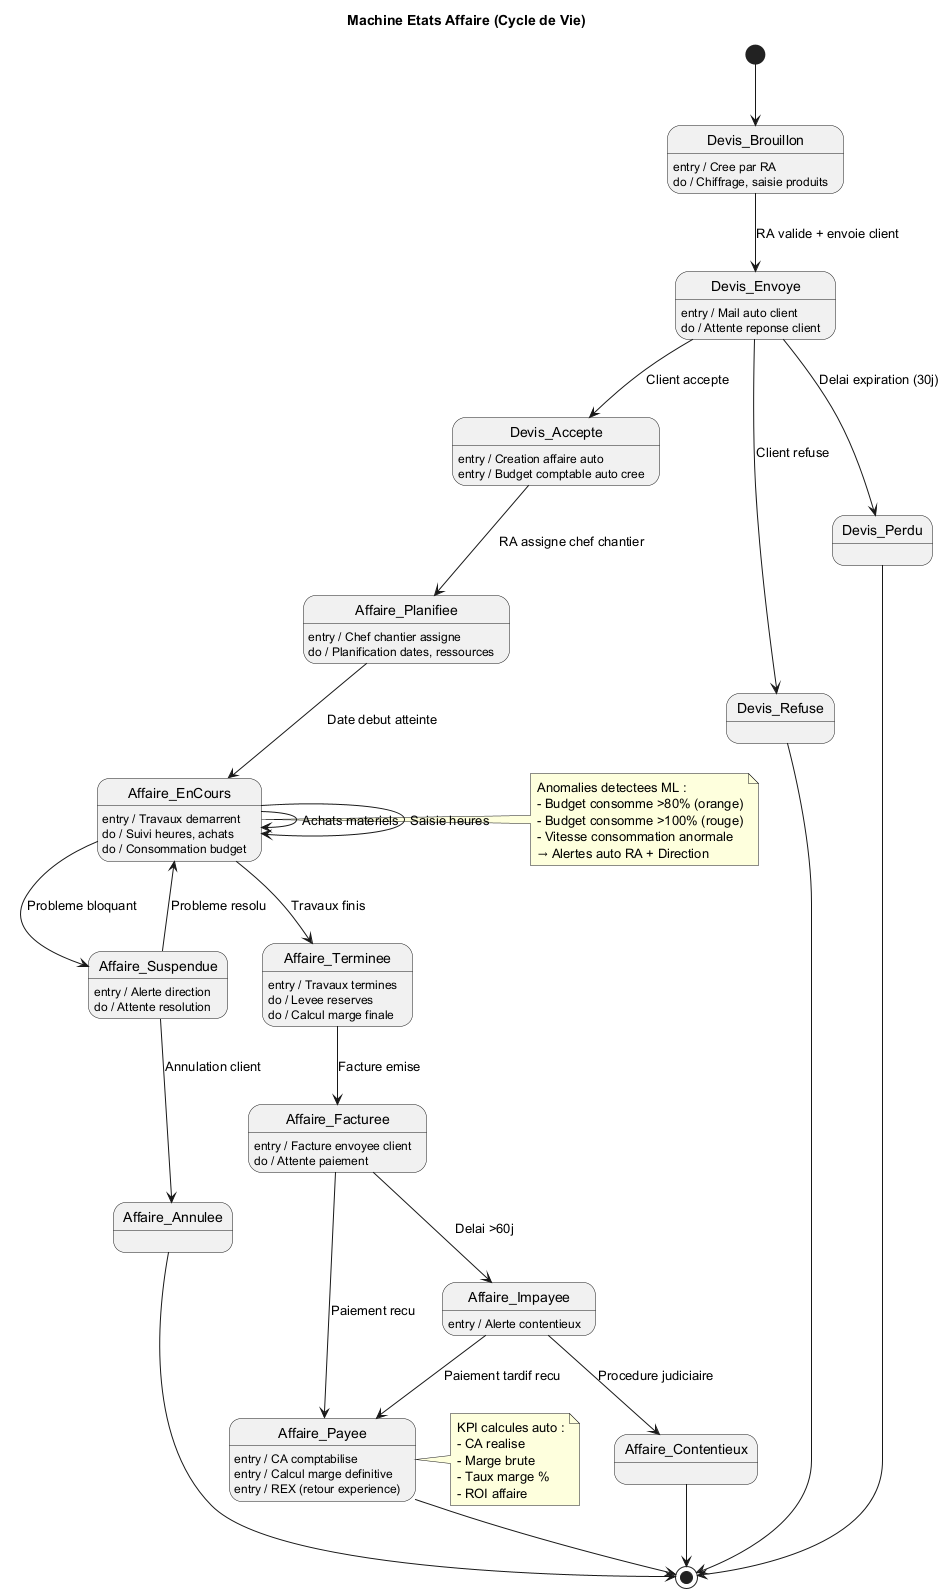

The diagram above was rendered by PlantUML. Its source (embedded in the PNG):
@startuml State_Affaire

title Machine Etats Affaire (Cycle de Vie)

[*] --> Devis_Brouillon

Devis_Brouillon : entry / Cree par RA
Devis_Brouillon : do / Chiffrage, saisie produits
Devis_Brouillon --> Devis_Envoye : RA valide + envoie client

Devis_Envoye : entry / Mail auto client
Devis_Envoye : do / Attente reponse client
Devis_Envoye --> Devis_Accepte : Client accepte
Devis_Envoye --> Devis_Refuse : Client refuse
Devis_Envoye --> Devis_Perdu : Delai expiration (30j)

Devis_Refuse --> [*]
Devis_Perdu --> [*]

Devis_Accepte : entry / Creation affaire auto
Devis_Accepte : entry / Budget comptable auto cree
Devis_Accepte --> Affaire_Planifiee : RA assigne chef chantier

Affaire_Planifiee : entry / Chef chantier assigne
Affaire_Planifiee : do / Planification dates, ressources
Affaire_Planifiee --> Affaire_EnCours : Date debut atteinte

Affaire_EnCours : entry / Travaux demarrent
Affaire_EnCours : do / Suivi heures, achats
Affaire_EnCours : do / Consommation budget
Affaire_EnCours --> Affaire_EnCours : Achats materiels
Affaire_EnCours --> Affaire_EnCours : Saisie heures
Affaire_EnCours --> Affaire_Suspendue : Probleme bloquant
Affaire_EnCours --> Affaire_Terminee : Travaux finis

Affaire_Suspendue : entry / Alerte direction
Affaire_Suspendue : do / Attente resolution
Affaire_Suspendue --> Affaire_EnCours : Probleme resolu
Affaire_Suspendue --> Affaire_Annulee : Annulation client

Affaire_Terminee : entry / Travaux termines
Affaire_Terminee : do / Levee reserves
Affaire_Terminee : do / Calcul marge finale
Affaire_Terminee --> Affaire_Facturee : Facture emise

Affaire_Facturee : entry / Facture envoyee client
Affaire_Facturee : do / Attente paiement
Affaire_Facturee --> Affaire_Payee : Paiement recu
Affaire_Facturee --> Affaire_Impayee : Delai >60j

Affaire_Payee : entry / CA comptabilise
Affaire_Payee : entry / Calcul marge definitive
Affaire_Payee : entry / REX (retour experience)
Affaire_Payee --> [*]

Affaire_Impayee : entry / Alerte contentieux
Affaire_Impayee --> Affaire_Payee : Paiement tardif recu
Affaire_Impayee --> Affaire_Contentieux : Procedure judiciaire

Affaire_Contentieux --> [*]
Affaire_Annulee --> [*]

note right of Affaire_EnCours
  Anomalies detectees ML :
  - Budget consomme >80% (orange)
  - Budget consomme >100% (rouge)
  - Vitesse consommation anormale
  → Alertes auto RA + Direction
end note

note right of Affaire_Payee
  KPI calcules auto :
  - CA realise
  - Marge brute
  - Taux marge %
  - ROI affaire
end note

@enduml